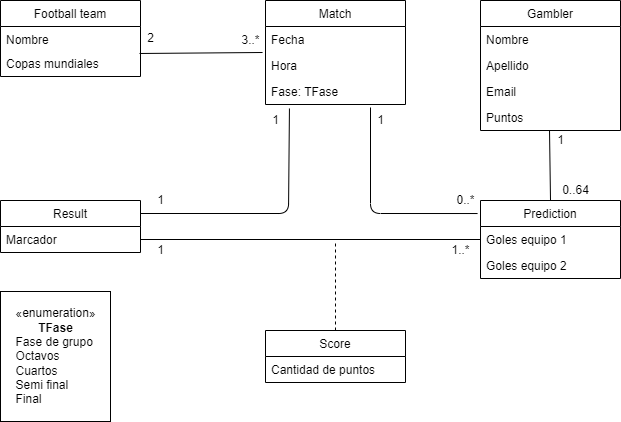

The diagram above was exported from draw.io. Its source (the exported page's mxGraphModel, read from the mxfile embedded in the PNG):
<mxGraphModel dx="1057" dy="450" grid="1" gridSize="10" guides="1" tooltips="1" connect="1" arrows="1" fold="1" page="1" pageScale="1" pageWidth="850" pageHeight="1100" background="none" math="0" shadow="0">
  <root>
    <mxCell id="0" />
    <mxCell id="1" parent="0" />
    <mxCell id="TuIce9CHy4nWhVKxd7uc-8" value="Football team" style="swimlane;fontStyle=0;childLayout=stackLayout;horizontal=1;startSize=26;fillColor=none;horizontalStack=0;resizeParent=1;resizeParentMax=0;resizeLast=0;collapsible=1;marginBottom=0;" vertex="1" parent="1">
      <mxGeometry x="80" y="40" width="140" height="76" as="geometry" />
    </mxCell>
    <mxCell id="TuIce9CHy4nWhVKxd7uc-9" value="Nombre" style="text;strokeColor=none;fillColor=none;align=left;verticalAlign=top;spacingLeft=4;spacingRight=4;overflow=hidden;rotatable=0;points=[[0,0.5],[1,0.5]];portConstraint=eastwest;" vertex="1" parent="TuIce9CHy4nWhVKxd7uc-8">
      <mxGeometry y="26" width="140" height="24" as="geometry" />
    </mxCell>
    <mxCell id="TuIce9CHy4nWhVKxd7uc-10" value="Copas mundiales" style="text;strokeColor=none;fillColor=none;align=left;verticalAlign=top;spacingLeft=4;spacingRight=4;overflow=hidden;rotatable=0;points=[[0,0.5],[1,0.5]];portConstraint=eastwest;" vertex="1" parent="TuIce9CHy4nWhVKxd7uc-8">
      <mxGeometry y="50" width="140" height="26" as="geometry" />
    </mxCell>
    <mxCell id="TuIce9CHy4nWhVKxd7uc-12" value="Match" style="swimlane;fontStyle=0;childLayout=stackLayout;horizontal=1;startSize=26;fillColor=none;horizontalStack=0;resizeParent=1;resizeParentMax=0;resizeLast=0;collapsible=1;marginBottom=0;" vertex="1" parent="1">
      <mxGeometry x="345" y="40" width="140" height="104" as="geometry" />
    </mxCell>
    <mxCell id="TuIce9CHy4nWhVKxd7uc-13" value="Fecha" style="text;strokeColor=none;fillColor=none;align=left;verticalAlign=top;spacingLeft=4;spacingRight=4;overflow=hidden;rotatable=0;points=[[0,0.5],[1,0.5]];portConstraint=eastwest;" vertex="1" parent="TuIce9CHy4nWhVKxd7uc-12">
      <mxGeometry y="26" width="140" height="26" as="geometry" />
    </mxCell>
    <mxCell id="TuIce9CHy4nWhVKxd7uc-14" value="Hora" style="text;strokeColor=none;fillColor=none;align=left;verticalAlign=top;spacingLeft=4;spacingRight=4;overflow=hidden;rotatable=0;points=[[0,0.5],[1,0.5]];portConstraint=eastwest;" vertex="1" parent="TuIce9CHy4nWhVKxd7uc-12">
      <mxGeometry y="52" width="140" height="26" as="geometry" />
    </mxCell>
    <mxCell id="TuIce9CHy4nWhVKxd7uc-49" value="Fase: TFase" style="text;strokeColor=none;fillColor=none;align=left;verticalAlign=top;spacingLeft=4;spacingRight=4;overflow=hidden;rotatable=0;points=[[0,0.5],[1,0.5]];portConstraint=eastwest;" vertex="1" parent="TuIce9CHy4nWhVKxd7uc-12">
      <mxGeometry y="78" width="140" height="26" as="geometry" />
    </mxCell>
    <mxCell id="TuIce9CHy4nWhVKxd7uc-16" value="Gambler" style="swimlane;fontStyle=0;childLayout=stackLayout;horizontal=1;startSize=26;fillColor=none;horizontalStack=0;resizeParent=1;resizeParentMax=0;resizeLast=0;collapsible=1;marginBottom=0;" vertex="1" parent="1">
      <mxGeometry x="560" y="40" width="140" height="130" as="geometry">
        <mxRectangle x="560" y="30" width="90" height="26" as="alternateBounds" />
      </mxGeometry>
    </mxCell>
    <mxCell id="TuIce9CHy4nWhVKxd7uc-17" value="Nombre" style="text;strokeColor=none;fillColor=none;align=left;verticalAlign=top;spacingLeft=4;spacingRight=4;overflow=hidden;rotatable=0;points=[[0,0.5],[1,0.5]];portConstraint=eastwest;" vertex="1" parent="TuIce9CHy4nWhVKxd7uc-16">
      <mxGeometry y="26" width="140" height="26" as="geometry" />
    </mxCell>
    <mxCell id="TuIce9CHy4nWhVKxd7uc-18" value="Apellido" style="text;strokeColor=none;fillColor=none;align=left;verticalAlign=top;spacingLeft=4;spacingRight=4;overflow=hidden;rotatable=0;points=[[0,0.5],[1,0.5]];portConstraint=eastwest;" vertex="1" parent="TuIce9CHy4nWhVKxd7uc-16">
      <mxGeometry y="52" width="140" height="26" as="geometry" />
    </mxCell>
    <mxCell id="TuIce9CHy4nWhVKxd7uc-19" value="Email&#10;&#10;" style="text;strokeColor=none;fillColor=none;align=left;verticalAlign=top;spacingLeft=4;spacingRight=4;overflow=hidden;rotatable=0;points=[[0,0.5],[1,0.5]];portConstraint=eastwest;" vertex="1" parent="TuIce9CHy4nWhVKxd7uc-16">
      <mxGeometry y="78" width="140" height="26" as="geometry" />
    </mxCell>
    <mxCell id="TuIce9CHy4nWhVKxd7uc-24" value="Puntos" style="text;strokeColor=none;fillColor=none;align=left;verticalAlign=top;spacingLeft=4;spacingRight=4;overflow=hidden;rotatable=0;points=[[0,0.5],[1,0.5]];portConstraint=eastwest;" vertex="1" parent="TuIce9CHy4nWhVKxd7uc-16">
      <mxGeometry y="104" width="140" height="26" as="geometry" />
    </mxCell>
    <mxCell id="TuIce9CHy4nWhVKxd7uc-20" value="Result" style="swimlane;fontStyle=0;childLayout=stackLayout;horizontal=1;startSize=26;fillColor=none;horizontalStack=0;resizeParent=1;resizeParentMax=0;resizeLast=0;collapsible=1;marginBottom=0;" vertex="1" parent="1">
      <mxGeometry x="80" y="240" width="140" height="52" as="geometry" />
    </mxCell>
    <mxCell id="TuIce9CHy4nWhVKxd7uc-21" value="Marcador" style="text;strokeColor=none;fillColor=none;align=left;verticalAlign=top;spacingLeft=4;spacingRight=4;overflow=hidden;rotatable=0;points=[[0,0.5],[1,0.5]];portConstraint=eastwest;" vertex="1" parent="TuIce9CHy4nWhVKxd7uc-20">
      <mxGeometry y="26" width="140" height="26" as="geometry" />
    </mxCell>
    <mxCell id="TuIce9CHy4nWhVKxd7uc-25" value="Prediction" style="swimlane;fontStyle=0;childLayout=stackLayout;horizontal=1;startSize=26;fillColor=none;horizontalStack=0;resizeParent=1;resizeParentMax=0;resizeLast=0;collapsible=1;marginBottom=0;" vertex="1" parent="1">
      <mxGeometry x="560" y="240" width="140" height="78" as="geometry" />
    </mxCell>
    <mxCell id="TuIce9CHy4nWhVKxd7uc-26" value="Goles equipo 1" style="text;strokeColor=none;fillColor=none;align=left;verticalAlign=top;spacingLeft=4;spacingRight=4;overflow=hidden;rotatable=0;points=[[0,0.5],[1,0.5]];portConstraint=eastwest;" vertex="1" parent="TuIce9CHy4nWhVKxd7uc-25">
      <mxGeometry y="26" width="140" height="26" as="geometry" />
    </mxCell>
    <mxCell id="TuIce9CHy4nWhVKxd7uc-27" value="Goles equipo 2" style="text;strokeColor=none;fillColor=none;align=left;verticalAlign=top;spacingLeft=4;spacingRight=4;overflow=hidden;rotatable=0;points=[[0,0.5],[1,0.5]];portConstraint=eastwest;" vertex="1" parent="TuIce9CHy4nWhVKxd7uc-25">
      <mxGeometry y="52" width="140" height="26" as="geometry" />
    </mxCell>
    <mxCell id="TuIce9CHy4nWhVKxd7uc-29" value="Score" style="swimlane;fontStyle=0;childLayout=stackLayout;horizontal=1;startSize=26;fillColor=none;horizontalStack=0;resizeParent=1;resizeParentMax=0;resizeLast=0;collapsible=1;marginBottom=0;" vertex="1" parent="1">
      <mxGeometry x="345" y="370" width="140" height="52" as="geometry" />
    </mxCell>
    <mxCell id="TuIce9CHy4nWhVKxd7uc-30" value="Cantidad de puntos" style="text;strokeColor=none;fillColor=none;align=left;verticalAlign=top;spacingLeft=4;spacingRight=4;overflow=hidden;rotatable=0;points=[[0,0.5],[1,0.5]];portConstraint=eastwest;" vertex="1" parent="TuIce9CHy4nWhVKxd7uc-29">
      <mxGeometry y="26" width="140" height="26" as="geometry" />
    </mxCell>
    <mxCell id="TuIce9CHy4nWhVKxd7uc-50" value="2" style="text;html=1;align=center;verticalAlign=middle;resizable=0;points=[];autosize=1;strokeColor=none;" vertex="1" parent="1">
      <mxGeometry x="220" y="68" width="20" height="20" as="geometry" />
    </mxCell>
    <mxCell id="TuIce9CHy4nWhVKxd7uc-51" value="3..*" style="text;html=1;align=center;verticalAlign=middle;resizable=0;points=[];autosize=1;strokeColor=none;" vertex="1" parent="1">
      <mxGeometry x="315" y="70" width="30" height="20" as="geometry" />
    </mxCell>
    <mxCell id="TuIce9CHy4nWhVKxd7uc-53" value="" style="endArrow=none;html=1;entryX=-0.021;entryY=1;entryDx=0;entryDy=0;entryPerimeter=0;exitX=0.993;exitY=0.115;exitDx=0;exitDy=0;exitPerimeter=0;" edge="1" parent="1" source="TuIce9CHy4nWhVKxd7uc-10" target="TuIce9CHy4nWhVKxd7uc-13">
      <mxGeometry width="50" height="50" relative="1" as="geometry">
        <mxPoint x="220" y="89" as="sourcePoint" />
        <mxPoint x="350" y="89" as="targetPoint" />
      </mxGeometry>
    </mxCell>
    <mxCell id="TuIce9CHy4nWhVKxd7uc-54" value="" style="endArrow=none;html=1;exitX=1;exitY=0.25;exitDx=0;exitDy=0;entryX=0.171;entryY=1.154;entryDx=0;entryDy=0;entryPerimeter=0;" edge="1" parent="1" source="TuIce9CHy4nWhVKxd7uc-20" target="TuIce9CHy4nWhVKxd7uc-49">
      <mxGeometry width="50" height="50" relative="1" as="geometry">
        <mxPoint x="370" y="270" as="sourcePoint" />
        <mxPoint x="420" y="220" as="targetPoint" />
        <Array as="points">
          <mxPoint x="368" y="253" />
        </Array>
      </mxGeometry>
    </mxCell>
    <mxCell id="TuIce9CHy4nWhVKxd7uc-55" value="1" style="text;html=1;align=center;verticalAlign=middle;resizable=0;points=[];autosize=1;strokeColor=none;" vertex="1" parent="1">
      <mxGeometry x="230" y="230" width="20" height="20" as="geometry" />
    </mxCell>
    <mxCell id="TuIce9CHy4nWhVKxd7uc-56" value="1" style="text;html=1;align=center;verticalAlign=middle;resizable=0;points=[];autosize=1;strokeColor=none;" vertex="1" parent="1">
      <mxGeometry x="345" y="150" width="20" height="20" as="geometry" />
    </mxCell>
    <mxCell id="TuIce9CHy4nWhVKxd7uc-57" value="" style="endArrow=none;html=1;entryX=-0.021;entryY=0.167;entryDx=0;entryDy=0;entryPerimeter=0;exitX=0.75;exitY=1.115;exitDx=0;exitDy=0;exitPerimeter=0;" edge="1" parent="1" source="TuIce9CHy4nWhVKxd7uc-49" target="TuIce9CHy4nWhVKxd7uc-25">
      <mxGeometry width="50" height="50" relative="1" as="geometry">
        <mxPoint x="370" y="270" as="sourcePoint" />
        <mxPoint x="420" y="220" as="targetPoint" />
        <Array as="points">
          <mxPoint x="450" y="253" />
        </Array>
      </mxGeometry>
    </mxCell>
    <mxCell id="TuIce9CHy4nWhVKxd7uc-58" value="1" style="text;html=1;align=center;verticalAlign=middle;resizable=0;points=[];autosize=1;strokeColor=none;" vertex="1" parent="1">
      <mxGeometry x="450" y="150" width="20" height="20" as="geometry" />
    </mxCell>
    <mxCell id="TuIce9CHy4nWhVKxd7uc-59" value="0..*" style="text;html=1;align=center;verticalAlign=middle;resizable=0;points=[];autosize=1;strokeColor=none;" vertex="1" parent="1">
      <mxGeometry x="530" y="230" width="30" height="20" as="geometry" />
    </mxCell>
    <mxCell id="TuIce9CHy4nWhVKxd7uc-60" value="" style="endArrow=none;html=1;entryX=0.493;entryY=1;entryDx=0;entryDy=0;entryPerimeter=0;exitX=0.5;exitY=0;exitDx=0;exitDy=0;" edge="1" parent="1" source="TuIce9CHy4nWhVKxd7uc-25" target="TuIce9CHy4nWhVKxd7uc-24">
      <mxGeometry width="50" height="50" relative="1" as="geometry">
        <mxPoint x="370" y="270" as="sourcePoint" />
        <mxPoint x="420" y="220" as="targetPoint" />
      </mxGeometry>
    </mxCell>
    <mxCell id="TuIce9CHy4nWhVKxd7uc-61" value="0..64" style="text;html=1;align=center;verticalAlign=middle;resizable=0;points=[];autosize=1;strokeColor=none;" vertex="1" parent="1">
      <mxGeometry x="635" y="220" width="40" height="20" as="geometry" />
    </mxCell>
    <mxCell id="TuIce9CHy4nWhVKxd7uc-62" value="1" style="text;html=1;align=center;verticalAlign=middle;resizable=0;points=[];autosize=1;strokeColor=none;" vertex="1" parent="1">
      <mxGeometry x="630" y="170" width="20" height="20" as="geometry" />
    </mxCell>
    <mxCell id="TuIce9CHy4nWhVKxd7uc-63" value="" style="endArrow=none;html=1;exitX=1;exitY=0.5;exitDx=0;exitDy=0;entryX=0;entryY=0.5;entryDx=0;entryDy=0;" edge="1" parent="1" source="TuIce9CHy4nWhVKxd7uc-21" target="TuIce9CHy4nWhVKxd7uc-26">
      <mxGeometry width="50" height="50" relative="1" as="geometry">
        <mxPoint x="370" y="270" as="sourcePoint" />
        <mxPoint x="420" y="220" as="targetPoint" />
      </mxGeometry>
    </mxCell>
    <mxCell id="TuIce9CHy4nWhVKxd7uc-64" value="1..*" style="text;html=1;align=center;verticalAlign=middle;resizable=0;points=[];autosize=1;strokeColor=none;" vertex="1" parent="1">
      <mxGeometry x="525" y="280" width="30" height="20" as="geometry" />
    </mxCell>
    <mxCell id="TuIce9CHy4nWhVKxd7uc-65" value="1" style="text;html=1;align=center;verticalAlign=middle;resizable=0;points=[];autosize=1;strokeColor=none;" vertex="1" parent="1">
      <mxGeometry x="230" y="280" width="20" height="20" as="geometry" />
    </mxCell>
    <mxCell id="TuIce9CHy4nWhVKxd7uc-66" value="" style="endArrow=none;dashed=1;html=1;exitX=0.5;exitY=0;exitDx=0;exitDy=0;" edge="1" parent="1" source="TuIce9CHy4nWhVKxd7uc-29">
      <mxGeometry width="50" height="50" relative="1" as="geometry">
        <mxPoint x="370" y="270" as="sourcePoint" />
        <mxPoint x="415" y="280" as="targetPoint" />
      </mxGeometry>
    </mxCell>
    <mxCell id="TuIce9CHy4nWhVKxd7uc-67" value="«enumeration»&lt;br&gt;&lt;b&gt;TFase&lt;/b&gt;&lt;br&gt;&lt;div style=&quot;text-align: left&quot;&gt;&lt;span&gt;Fase de grupo&lt;/span&gt;&lt;/div&gt;&lt;div style=&quot;text-align: left&quot;&gt;&lt;span&gt;Octavos&lt;/span&gt;&lt;/div&gt;&lt;div style=&quot;text-align: left&quot;&gt;&lt;span&gt;Cuartos&lt;/span&gt;&lt;/div&gt;&lt;div style=&quot;text-align: left&quot;&gt;&lt;span&gt;Semi final&lt;/span&gt;&lt;/div&gt;&lt;div style=&quot;text-align: left&quot;&gt;&lt;span&gt;Final&lt;/span&gt;&lt;/div&gt;" style="html=1;" vertex="1" parent="1">
      <mxGeometry x="80" y="331" width="110" height="130" as="geometry" />
    </mxCell>
  </root>
</mxGraphModel>